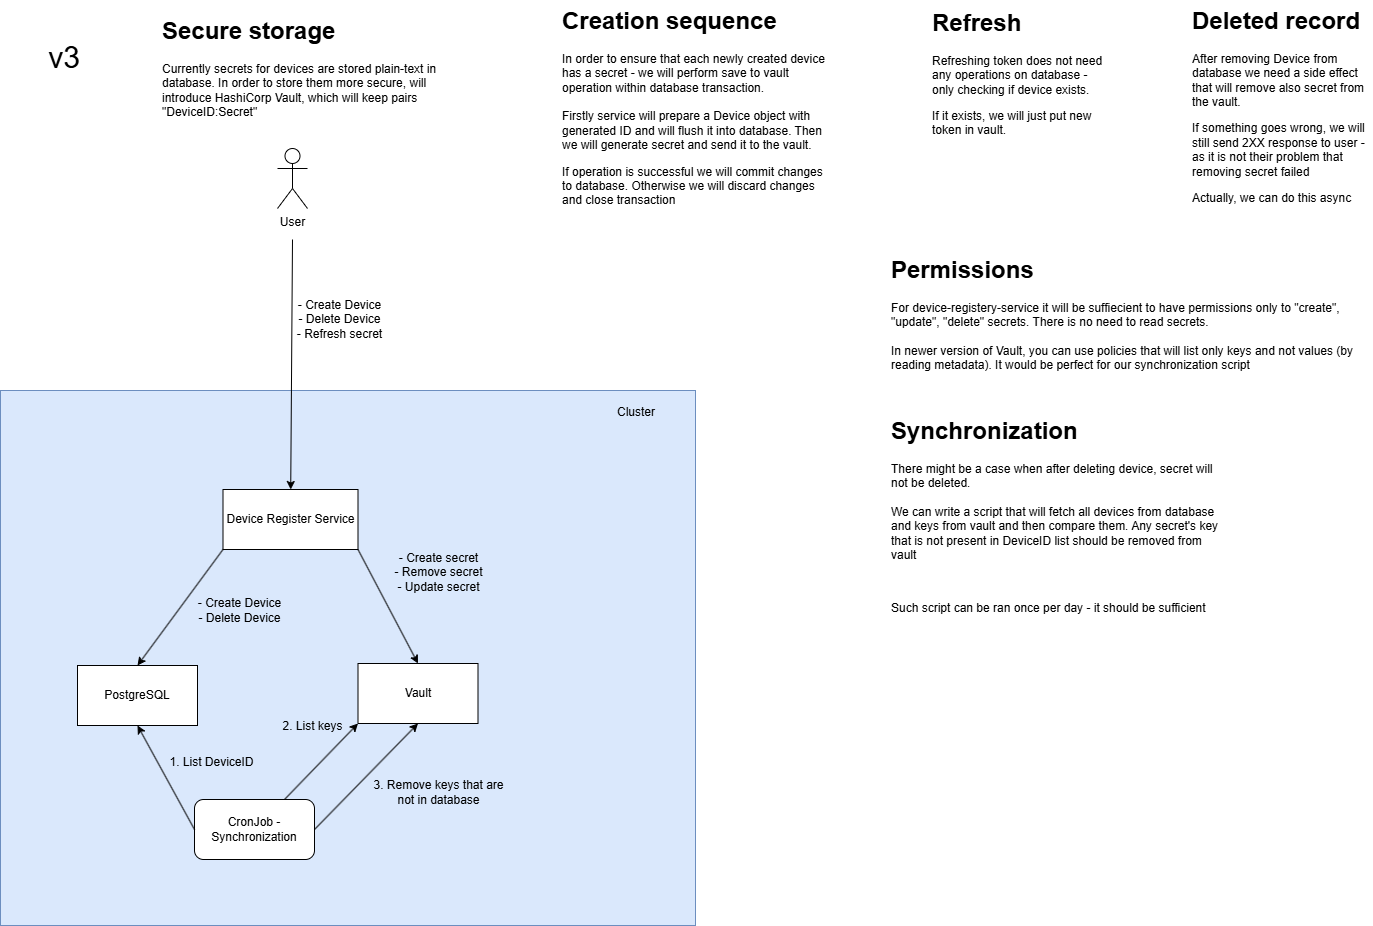

The diagram above was exported from draw.io. Its source (the exported page's mxGraphModel, read from the mxfile embedded in the PNG):
<mxGraphModel dx="2020" dy="1110" grid="1" gridSize="10" guides="1" tooltips="1" connect="1" arrows="1" fold="1" page="1" pageScale="1" pageWidth="827" pageHeight="1169" math="0" shadow="0">
  <root>
    <mxCell id="0" />
    <mxCell id="1" parent="0" />
    <mxCell id="FGFjyUwS2LWDSDbJ4Ze5-1" parent="1" style="rounded=0;whiteSpace=wrap;html=1;fillColor=#dae8fc;strokeColor=#6c8ebf;" value="" vertex="1">
      <mxGeometry height="535" width="695" x="110" y="430" as="geometry" />
    </mxCell>
    <mxCell id="FGFjyUwS2LWDSDbJ4Ze5-2" parent="1" style="text;html=1;whiteSpace=wrap;strokeColor=none;fillColor=none;align=center;verticalAlign=middle;rounded=0;" value="&lt;font style=&quot;font-size: 30px;&quot;&gt;v3&lt;/font&gt;" vertex="1">
      <mxGeometry height="48" width="90" x="129" y="73" as="geometry" />
    </mxCell>
    <mxCell id="FGFjyUwS2LWDSDbJ4Ze5-3" parent="1" style="rounded=0;whiteSpace=wrap;html=1;" value="Device Register Service" vertex="1">
      <mxGeometry height="60" width="135" x="332.5" y="529" as="geometry" />
    </mxCell>
    <mxCell id="FGFjyUwS2LWDSDbJ4Ze5-4" parent="1" style="text;html=1;whiteSpace=wrap;overflow=hidden;rounded=0;" value="&lt;h1 style=&quot;margin-top: 0px;&quot;&gt;Secure storage&lt;/h1&gt;&lt;p&gt;Currently secrets for devices are stored plain-text in database. In order to store them more secure, will introduce HashiCorp Vault, which will keep pairs &quot;DeviceID:Secret&quot;&lt;/p&gt;" vertex="1">
      <mxGeometry height="120" width="288" x="270" y="50" as="geometry" />
    </mxCell>
    <mxCell id="FGFjyUwS2LWDSDbJ4Ze5-5" parent="1" style="text;html=1;whiteSpace=wrap;overflow=hidden;rounded=0;" value="&lt;h1 style=&quot;margin-top: 0px;&quot;&gt;Creation sequence&lt;/h1&gt;&lt;p&gt;In order to ensure that each newly created device has a secret - we will perform save to vault operation within database transaction.&lt;br&gt;&lt;br&gt;Firstly service will prepare a Device object with generated ID and will flush it into database. Then we will generate secret and send it to the vault.&lt;/p&gt;&lt;p&gt;If operation is successful we will commit changes to database. Otherwise we will discard changes and close transaction&lt;/p&gt;" vertex="1">
      <mxGeometry height="215" width="269" x="670" y="40" as="geometry" />
    </mxCell>
    <mxCell id="FGFjyUwS2LWDSDbJ4Ze5-6" parent="1" style="text;html=1;whiteSpace=wrap;overflow=hidden;rounded=0;" value="&lt;h1 style=&quot;margin-top: 0px;&quot;&gt;Refresh&lt;/h1&gt;&lt;p&gt;Refreshing token does not need any operations on database - only checking if device exists.&lt;/p&gt;&lt;p&gt;If it exists, we will just put new token in vault.&lt;/p&gt;" vertex="1">
      <mxGeometry height="146" width="180" x="1040" y="42" as="geometry" />
    </mxCell>
    <mxCell id="FGFjyUwS2LWDSDbJ4Ze5-7" parent="1" style="text;html=1;whiteSpace=wrap;overflow=hidden;rounded=0;" value="&lt;h1 style=&quot;margin-top: 0px;&quot;&gt;Deleted record&lt;/h1&gt;&lt;p&gt;After removing Device from database we need a side effect that will remove also secret from the vault.&lt;/p&gt;&lt;p&gt;If something goes wrong, we will still send 2XX response to user - as it is not their problem that removing secret failed&lt;/p&gt;&lt;p&gt;Actually, we can do this async&lt;/p&gt;" vertex="1">
      <mxGeometry height="222" width="180" x="1300" y="40" as="geometry" />
    </mxCell>
    <mxCell id="FGFjyUwS2LWDSDbJ4Ze5-8" parent="1" style="text;html=1;whiteSpace=wrap;overflow=hidden;rounded=0;" value="&lt;h1 style=&quot;margin-top: 0px;&quot;&gt;Synchronization&lt;/h1&gt;&lt;p&gt;There might be a case when after deleting device, secret will not be deleted.&lt;br&gt;&lt;br&gt;We can write a script that will fetch all devices from database and keys from vault and then compare them. Any secret's key that is not present in DeviceID list should be removed from vault&lt;/p&gt;&lt;p&gt;&lt;br&gt;&lt;/p&gt;&lt;p&gt;Such script can be ran once per day - it should be sufficient&amp;nbsp;&lt;/p&gt;" vertex="1">
      <mxGeometry height="242" width="337" x="999" y="450" as="geometry" />
    </mxCell>
    <mxCell id="FGFjyUwS2LWDSDbJ4Ze5-9" parent="1" style="text;html=1;whiteSpace=wrap;overflow=hidden;rounded=0;" value="&lt;h1 style=&quot;margin-top: 0px;&quot;&gt;Permissions&lt;/h1&gt;&lt;p&gt;For device-registery-service it will be suffiecient to have permissions only to &quot;create&quot;, &quot;update&quot;, &quot;delete&quot; secrets. There is no need to read secrets.&lt;br&gt;&lt;br&gt;In newer version of Vault, you can use policies that will list only keys and not values (by reading metadata). It would be perfect for our synchronization script&lt;/p&gt;" vertex="1">
      <mxGeometry height="141" width="483" x="999" y="288.5" as="geometry" />
    </mxCell>
    <mxCell id="FGFjyUwS2LWDSDbJ4Ze5-10" parent="1" style="shape=umlActor;verticalLabelPosition=bottom;verticalAlign=top;html=1;outlineConnect=0;" value="User" vertex="1">
      <mxGeometry height="60" width="30" x="387" y="188" as="geometry" />
    </mxCell>
    <mxCell id="FGFjyUwS2LWDSDbJ4Ze5-11" parent="1" style="rounded=0;whiteSpace=wrap;html=1;" value="PostgreSQL" vertex="1">
      <mxGeometry height="60" width="120" x="187" y="705" as="geometry" />
    </mxCell>
    <mxCell id="FGFjyUwS2LWDSDbJ4Ze5-12" parent="1" style="rounded=0;whiteSpace=wrap;html=1;" value="Vault" vertex="1">
      <mxGeometry height="60" width="120" x="467.5" y="703" as="geometry" />
    </mxCell>
    <mxCell id="FGFjyUwS2LWDSDbJ4Ze5-13" parent="1" style="text;html=1;whiteSpace=wrap;strokeColor=none;fillColor=none;align=center;verticalAlign=middle;rounded=0;" value="Cluster" vertex="1">
      <mxGeometry height="30" width="60" x="716" y="437" as="geometry" />
    </mxCell>
    <mxCell id="FGFjyUwS2LWDSDbJ4Ze5-14" edge="1" parent="1" style="endArrow=classic;html=1;rounded=0;" target="FGFjyUwS2LWDSDbJ4Ze5-3" value="">
      <mxGeometry height="50" relative="1" width="50" as="geometry">
        <mxPoint x="402" y="279" as="sourcePoint" />
        <mxPoint x="854" y="562" as="targetPoint" />
      </mxGeometry>
    </mxCell>
    <mxCell id="FGFjyUwS2LWDSDbJ4Ze5-15" parent="1" style="text;html=1;whiteSpace=wrap;strokeColor=none;fillColor=none;align=center;verticalAlign=middle;rounded=0;" value="- Create Device&lt;br&gt;- Delete Device&lt;br&gt;- Refresh secret" vertex="1">
      <mxGeometry height="30" width="120.5" x="389" y="344" as="geometry" />
    </mxCell>
    <mxCell id="FGFjyUwS2LWDSDbJ4Ze5-16" edge="1" parent="1" source="FGFjyUwS2LWDSDbJ4Ze5-3" style="endArrow=classic;html=1;rounded=0;exitX=0;exitY=1;exitDx=0;exitDy=0;entryX=0.5;entryY=0;entryDx=0;entryDy=0;" target="FGFjyUwS2LWDSDbJ4Ze5-11" value="">
      <mxGeometry height="50" relative="1" width="50" as="geometry">
        <mxPoint x="804" y="612" as="sourcePoint" />
        <mxPoint x="854" y="562" as="targetPoint" />
      </mxGeometry>
    </mxCell>
    <mxCell id="FGFjyUwS2LWDSDbJ4Ze5-17" parent="1" style="text;html=1;whiteSpace=wrap;strokeColor=none;fillColor=none;align=center;verticalAlign=middle;rounded=0;" value="- Create Device&lt;br&gt;- Delete Device" vertex="1">
      <mxGeometry height="30" width="115" x="292" y="635" as="geometry" />
    </mxCell>
    <mxCell id="FGFjyUwS2LWDSDbJ4Ze5-18" parent="1" style="text;html=1;whiteSpace=wrap;strokeColor=none;fillColor=none;align=center;verticalAlign=middle;rounded=0;" value="- Create secret&lt;br&gt;- Remove secret&lt;br&gt;- Update secret" vertex="1">
      <mxGeometry height="30" width="134.5" x="480.5" y="597" as="geometry" />
    </mxCell>
    <mxCell id="FGFjyUwS2LWDSDbJ4Ze5-19" edge="1" parent="1" source="FGFjyUwS2LWDSDbJ4Ze5-3" style="endArrow=classic;html=1;rounded=0;exitX=1;exitY=1;exitDx=0;exitDy=0;entryX=0.5;entryY=0;entryDx=0;entryDy=0;" target="FGFjyUwS2LWDSDbJ4Ze5-12" value="">
      <mxGeometry height="50" relative="1" width="50" as="geometry">
        <mxPoint x="804" y="612" as="sourcePoint" />
        <mxPoint x="854" y="562" as="targetPoint" />
      </mxGeometry>
    </mxCell>
    <mxCell id="FGFjyUwS2LWDSDbJ4Ze5-20" parent="1" style="rounded=1;whiteSpace=wrap;html=1;" value="CronJob - Synchronization" vertex="1">
      <mxGeometry height="60" width="120" x="304" y="839" as="geometry" />
    </mxCell>
    <mxCell id="FGFjyUwS2LWDSDbJ4Ze5-21" edge="1" parent="1" source="FGFjyUwS2LWDSDbJ4Ze5-20" style="endArrow=classic;html=1;rounded=0;exitX=0;exitY=0.5;exitDx=0;exitDy=0;entryX=0.5;entryY=1;entryDx=0;entryDy=0;" target="FGFjyUwS2LWDSDbJ4Ze5-11" value="">
      <mxGeometry height="50" relative="1" width="50" as="geometry">
        <mxPoint x="804" y="612" as="sourcePoint" />
        <mxPoint x="854" y="562" as="targetPoint" />
      </mxGeometry>
    </mxCell>
    <mxCell id="FGFjyUwS2LWDSDbJ4Ze5-22" edge="1" parent="1" source="FGFjyUwS2LWDSDbJ4Ze5-20" style="endArrow=classic;html=1;rounded=0;exitX=1;exitY=0.5;exitDx=0;exitDy=0;entryX=0.5;entryY=1;entryDx=0;entryDy=0;" target="FGFjyUwS2LWDSDbJ4Ze5-12" value="">
      <mxGeometry height="50" relative="1" width="50" as="geometry">
        <mxPoint x="804" y="612" as="sourcePoint" />
        <mxPoint x="854" y="562" as="targetPoint" />
      </mxGeometry>
    </mxCell>
    <mxCell id="FGFjyUwS2LWDSDbJ4Ze5-23" edge="1" parent="1" source="FGFjyUwS2LWDSDbJ4Ze5-20" style="endArrow=classic;html=1;rounded=0;exitX=0.75;exitY=0;exitDx=0;exitDy=0;entryX=0;entryY=1;entryDx=0;entryDy=0;" target="FGFjyUwS2LWDSDbJ4Ze5-12" value="">
      <mxGeometry height="50" relative="1" width="50" as="geometry">
        <mxPoint x="804" y="612" as="sourcePoint" />
        <mxPoint x="854" y="562" as="targetPoint" />
      </mxGeometry>
    </mxCell>
    <mxCell id="FGFjyUwS2LWDSDbJ4Ze5-24" parent="1" style="text;html=1;whiteSpace=wrap;strokeColor=none;fillColor=none;align=center;verticalAlign=middle;rounded=0;" value="1. List DeviceID" vertex="1">
      <mxGeometry height="30" width="99" x="272" y="787" as="geometry" />
    </mxCell>
    <mxCell id="FGFjyUwS2LWDSDbJ4Ze5-25" parent="1" style="text;html=1;whiteSpace=wrap;strokeColor=none;fillColor=none;align=center;verticalAlign=middle;rounded=0;" value="2. List keys" vertex="1">
      <mxGeometry height="30" width="83" x="381" y="751" as="geometry" />
    </mxCell>
    <mxCell id="FGFjyUwS2LWDSDbJ4Ze5-26" parent="1" style="text;html=1;whiteSpace=wrap;strokeColor=none;fillColor=none;align=center;verticalAlign=middle;rounded=0;" value="3. Remove keys that are not in database" vertex="1">
      <mxGeometry height="30" width="139" x="479" y="817" as="geometry" />
    </mxCell>
  </root>
</mxGraphModel>